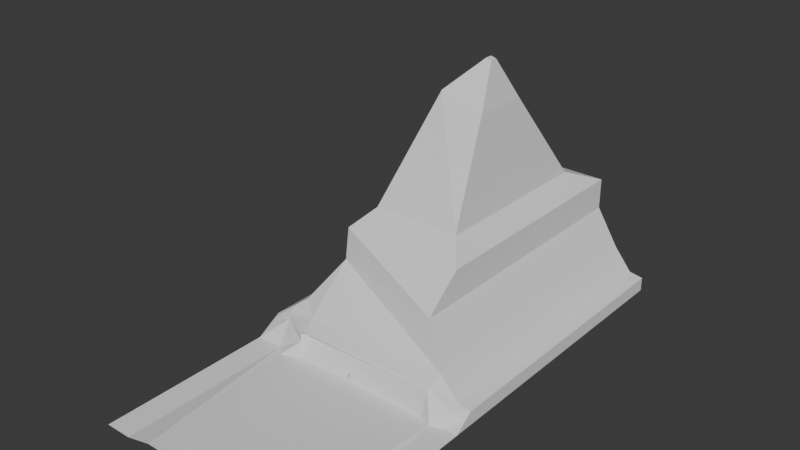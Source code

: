 # Source: Blender.blend  (saved by Blender 4.1.24; exported with 4.5.12 LTS)
import bpy
from mathutils import Matrix  # noqa: F401  (used for matrix-valued properties, if any)

bpy.ops.wm.read_factory_settings(use_empty=True)
scene = bpy.context.scene
scene.name = 'Scene'

# ---- collections
col_collection = bpy.data.collections.new('Collection'); scene.collection.children.link(col_collection)

# ---- world
world_world = bpy.data.worlds.new('World'); scene.world = world_world
world_world.use_nodes = True; world_world.node_tree.nodes.clear()
_N = world_world.node_tree.nodes; _L = world_world.node_tree.links
n0 = _N.new('ShaderNodeOutputWorld'); n0.name = 'World Output'; n0.location = (300, 300)
n1 = _N.new('ShaderNodeBackground'); n1.name = 'Background'; n1.location = (10, 300)
n1.inputs[0].default_value = (0.05088, 0.05088, 0.05088, 1.0)
_L.new(n1.outputs[0], n0.inputs[0])
n0.is_active_output = True
world_world.color = (0.05088, 0.05088, 0.05088)
world_world.use_sun_shadow = False
world_world.sun_shadow_jitter_overblur = 0.0

# ---- meshes
me_cube_001 = bpy.data.meshes.new('Cube.001')
me_cube_001.from_pydata([(-3.071, -1.0, -1.0), (-3.071, -1.0, 1.724), (-3.071, 1.0, -1.0), (-0.6466, 0.6244, -0.9123), (-0.6466, 0.6244, -0.1885), (-3.071, 0.8866, 1.724), (4.399, -1.0, -1.0), (4.735, -1.0, 1.99), (4.399, 1.0, -1.0), (0.4959, 0.6244, -0.9123), (4.735, 0.8866, 1.99), (0.4959, 0.6244, -0.2582), (6.451, 0.8793, 0.08153), (0.8024, 0.6244, -0.3291), (6.451, 1.0, -1.0), (0.8024, 0.6244, -0.9123), (6.451, -1.0, -1.0), (6.451, -1.0, 0.08153), (5.704, -1.0, 0.265), (5.704, 0.8793, 0.265), (-0.3784, 0.6244, -0.1424), (0.369, 0.6244, -0.1924), (5.704, 1.0, -1.0), (5.704, -1.0, -1.0), (-3.071, -1.0, 4.89), (0.2195, 0.6244, -0.9123), (0.04362, 0.6244, -0.6457), (-3.071, 0.583, 4.89), (3.498, 0.7913, 4.89), (3.498, -1.0, 4.89), (-4.498, 1.0, -1.0), (0.1327, 0.6244, -0.208), (-4.498, -1.0, -1.0), (-4.498, -1.0, 1.724), (-0.7344, 0.6244, -0.8916), (-4.498, 0.8636, 1.724), (-4.081, -1.0, 2.209), (-4.081, 0.7917, 2.209), (-0.7344, 0.6244, -0.2375), (-5.903, 1.0, -1.0), (-0.07834, 0.6966, -0.9123), (-0.07834, 0.6966, -0.5759), (-5.903, -1.0, -1.0), (0.08254, 0.6966, -0.9123), (-5.644, -1.0, 0.4722), (-5.644, 0.8636, 0.4722), (0.08254, 0.6966, -0.6457), (-3.071, -1.0, 7.318), (0.1257, 0.6966, -0.9123), (0.1257, 0.6966, -0.7165), (-3.071, 0.5539, 7.318), (-0.04058, 0.6966, -0.5298), (3.498, 0.5539, 7.318), (3.498, -1.0, 7.318), (0.06466, 0.6966, -0.5798), (0.03139, 0.6966, -0.5954), (-2.151, -0.7202, 8.75), (-2.151, 0.4196, 8.75), (0.04362, 0.6966, -0.9123), (2.579, 0.4196, 8.75), (-0.09071, 0.6966, -0.8916), (2.579, -0.7202, 8.75), (-0.09071, 0.6966, -0.625), (-0.3718, -0.268, 17.07), (-0.6466, 0.6821, -0.1885), (0.4959, 0.6821, -0.9123), (-0.3718, 0.0991, 17.07), (0.8024, 0.6821, -0.9123), (1.96, 0.0991, 16.1), (1.96, -0.268, 16.1), (-0.3784, 0.6821, -0.1424), (1.172, -0.1073, 19.36), (-0.7344, 0.6821, -0.2375), (-0.6466, 0.6821, -0.9123), (1.172, -0.06158, 19.36), (0.4959, 0.6821, -0.2582), (1.462, -0.06158, 19.24), (1.462, -0.1073, 19.24), (0.8024, 0.6821, -0.3291), (0.369, 0.6821, -0.1924), (0.1327, 0.6821, -0.208), (0.2195, 0.6821, -0.9123), (-0.7344, 0.6821, -0.8916), (-0.09071, 0.9959, -0.8916), (-0.09071, 0.9858, -0.625), (-0.07834, 0.9839, -0.5759), (-0.04058, 0.9822, -0.5298), (-0.07834, 0.9967, -0.9123), (0.03139, 0.9846, -0.5954), (0.06466, 0.9841, -0.5798), (0.1257, 0.9892, -0.7165), (0.1257, 0.9967, -0.9123), (0.08254, 0.9967, -0.9123), (0.04362, 0.9967, -0.9123), (0.08254, 0.9866, -0.6457), (0.4959, 0.6821, -1.0), (0.4959, 0.6244, -1.0), (0.8024, 0.6244, -1.0), (0.8024, 0.6821, -1.0), (-3.071, 2.136, -0.481), (4.399, 2.136, -0.481), (6.451, 2.136, -1.0), (5.704, 2.136, -1.0), (-4.498, 2.136, -1.0), (-5.903, 2.136, -1.0), (-3.071, -1.0, 0.876), (-3.071, 0.9917, 0.876), (4.63, -1.0, 1.059), (4.63, 0.9764, 1.059), (6.451, 0.9169, -0.2551), (5.704, -1.0, -0.1287), (-4.498, -1.0, 0.876), (-4.498, 0.9061, 0.876), (-5.724, -1.0, 0.01403), (6.451, -1.0, -0.2551), (5.704, 0.9592, -0.1287), (-5.724, 0.9061, 0.01403), (-3.071, -1.0, 1.156), (-2.801, 0.9902, 1.156), (4.665, -1.0, 1.367), (4.665, 0.9605, 1.367), (-4.498, -1.0, 1.156), (-4.498, 0.8921, 1.156), (-5.698, -1.0, 0.1653), (6.451, -1.0, -0.144), (-5.698, 0.8921, 0.1653), (6.451, 0.9045, -0.144), (5.704, -1.0, 0.001217), (5.704, 0.9468, 0.001217), (-5.903, 0.02107, -1.0), (-4.498, 0.1011, 1.724), (-3.071, 0.2789, -1.0), (-5.724, 0.01861, 0.01403), (-5.644, 0.0153, 0.4722), (-5.698, 0.01628, 0.1653), (4.399, 0.9671, -1.0), (5.082, 1.03, -1.0), (-4.498, 0.1492, -1.0), (-0.6466, 0.6244, -0.2841), (-0.7344, 0.6353, -0.2375), (-0.6362, 0.6244, -0.1867), (-4.018, 1.05, -1.0), (-2.695, 0.9449, 0.8849), (-0.6466, 0.626, -0.1885), (-0.7344, 0.6244, -0.5981), (-0.1956, 0.5438, -1.0), (-3.071, 0.8871, -1.0), (-0.6433, 0.6244, -0.1906), (-3.071, 0.992, 0.3271)], [], [(1, 24, 36, 33), (2, 93, 92), (120, 118, 5, 10), (19, 18, 17, 12), (119, 7, 1, 117), (95, 2, 8, 98), (8, 135, 145, 146, 2, 95, 96, 97, 98), (7, 10, 28, 29), (126, 12, 17, 124), (128, 19, 12, 126), (110, 23, 16, 114), (23, 22, 14, 16), (6, 135, 136, 22, 23), (107, 6, 23, 110), (120, 10, 19, 128), (10, 7, 18, 19), (29, 28, 52, 53), (106, 148, 141, 30, 112), (1, 7, 29, 24), (10, 5, 27, 28), (30, 137, 129, 39), (35, 130, 33, 36, 37), (117, 1, 33, 121), (24, 27, 37, 36), (27, 5, 35, 37), (2, 146, 141), (123, 44, 133, 134), (112, 30, 39, 116), (121, 33, 44, 123), (33, 130, 133, 44), (53, 52, 59, 61), (27, 24, 47, 50), (24, 29, 53, 47), (28, 27, 50, 52), (56, 61, 69, 63), (50, 47, 56, 57), (47, 53, 61, 56), (52, 50, 57, 59), (63, 69, 77, 71), (59, 57, 66, 68), (61, 59, 68, 69), (57, 56, 63, 66), (76, 74, 71, 77), (68, 66, 74, 76), (69, 68, 76, 77), (66, 63, 71, 74), (9, 25, 26, 11), (15, 9, 11, 13), (93, 58, 43, 92), (86, 51, 41, 85), (91, 48, 49, 90), (95, 65, 9, 96), (90, 49, 46, 94), (55, 51, 86, 88), (31, 26, 147, 140, 20), (79, 75, 11, 21), (21, 11, 26, 31), (54, 55, 88, 89), (87, 40, 58, 93), (25, 3, 138, 147, 26), (34, 82, 72, 139, 144), (72, 64, 143, 139), (83, 60, 40, 87), (38, 4, 138, 144), (82, 73, 40, 60), (85, 41, 62, 84), (84, 62, 60, 83), (40, 73, 81, 58), (54, 79, 80, 55), (94, 46, 54, 89), (55, 80, 70, 51), (78, 75, 46, 49), (92, 43, 48, 91), (48, 67, 78, 49), (70, 64, 41, 51), (58, 81, 65, 43), (81, 25, 9, 65), (20, 140, 143, 64, 70), (67, 15, 13, 78), (13, 11, 75, 78), (80, 31, 20, 70), (79, 21, 31, 80), (73, 3, 25, 81), (34, 3, 73, 82), (62, 41, 64, 72), (82, 60, 62, 72), (54, 46, 75, 79), (48, 43, 65, 67), (98, 67, 65, 95), (96, 9, 15, 97), (97, 15, 67, 98), (8, 100, 99, 2), (39, 30, 103, 104), (2, 99, 103, 30, 141), (8, 136, 22, 102, 100), (14, 101, 102, 22), (32, 111, 113, 42), (122, 112, 116, 125), (42, 113, 132, 129), (0, 105, 111, 32), (118, 106, 112, 122), (8, 108, 136), (119, 107, 110, 127), (127, 110, 114, 124), (22, 115, 109, 14), (14, 109, 114, 16), (6, 107, 105, 0), (86, 85, 84, 83, 2, 148, 142, 108, 8, 91, 90, 94, 89, 88), (18, 127, 124, 17), (7, 119, 127, 18), (5, 118, 122, 35), (35, 122, 125, 45), (111, 121, 123, 113), (113, 123, 134, 132), (105, 117, 121, 111), (108, 120, 128, 115), (115, 128, 126, 109), (109, 126, 124, 114), (107, 119, 117, 105), (108, 142, 118, 120), (136, 108, 115, 22), (133, 130, 35, 45), (129, 137, 32, 42), (136, 135, 8), (132, 134, 125, 116), (131, 145, 135, 6, 0), (129, 132, 116, 39), (137, 131, 0, 32), (134, 133, 45, 125), (143, 140, 4), (147, 138, 4), (144, 139, 38), (146, 145, 131), (142, 148, 106), (141, 146, 131, 137, 30), (141, 148, 2), (144, 138, 3, 34), (140, 147, 4), (118, 142, 106), (139, 143, 4, 38), (91, 8, 2), (2, 83, 87), (2, 87, 93), (92, 91, 2)])
_uv = me_cube_001.uv_layers.new(name='UVMap')
_uv.uv.foreach_set('vector', [0.625, 1.0, 0.625, 1.0, 0.625, 1.0, 0.625, 1.0, 0.375, 0.25, 0.3827, 0.3541, 0.3827, 0.3554, 0.5729, 0.5, 0.5729, 0.25, 0.625, 0.25, 0.625, 0.5, 0.625, 0.5, 0.625, 0.75, 0.625, 0.75, 0.625, 0.5, 0.5729, 0.75, 0.625, 0.75, 0.625, 1.0, 0.5729, 1.0, 0.2444, 0.5397, 0.125, 0.5, 0.375, 0.5, 0.2546, 0.5397, 0.375, 0.5, 0.375, 0.5078, 0.2212, 0.5607, 0.125, 0.5147, 0.125, 0.5, 0.2444, 0.5397, 0.2444, 0.5469, 0.2546, 0.5469, 0.2546, 0.5397, 0.625, 0.75, 0.625, 0.5, 0.625, 0.5, 0.625, 0.75, 0.5729, 0.5, 0.625, 0.5, 0.625, 0.75, 0.5729, 0.75, 0.5729, 0.5, 0.625, 0.5, 0.625, 0.5, 0.5729, 0.5, 0.5472, 0.75, 0.375, 0.75, 0.375, 0.75, 0.5472, 0.75, 0.375, 0.75, 0.375, 0.5, 0.375, 0.5, 0.375, 0.75, 0.375, 0.75, 0.375, 0.5078, 0.375, 0.5, 0.375, 0.5, 0.375, 0.75, 0.5472, 0.75, 0.375, 0.75, 0.375, 0.75, 0.5472, 0.75, 0.5729, 0.5, 0.625, 0.5, 0.625, 0.5, 0.5729, 0.5, 0.625, 0.5, 0.625, 0.75, 0.625, 0.75, 0.625, 0.5, 0.625, 0.75, 0.625, 0.5, 0.625, 0.5, 0.625, 0.75, 0.5472, 0.25, 0.4968, 0.25, 0.375, 0.25, 0.375, 0.25, 0.5472, 0.25, 0.625, 1.0, 0.625, 0.75, 0.625, 0.75, 0.625, 1.0, 0.625, 0.5, 0.625, 0.25, 0.625, 0.25, 0.625, 0.5, 0.125, 0.5, 0.125, 0.6101, 0.125, 0.6261, 0.125, 0.5, 0.625, 0.25, 0.625, 0.1437, 0.625, 0.0, 0.625, 0.0, 0.625, 0.25, 0.5729, 1.0, 0.625, 1.0, 0.625, 1.0, 0.5729, 1.0, 0.875, 0.75, 0.875, 0.5, 0.875, 0.5, 0.875, 0.75, 0.625, 0.25, 0.625, 0.25, 0.625, 0.25, 0.625, 0.25, 0.125, 0.5, 0.125, 0.5147, 0.125, 0.5, 0.5729, 0.0, 0.625, 0.0, 0.625, 0.1322, 0.5729, 0.1304, 0.5472, 0.25, 0.375, 0.25, 0.375, 0.25, 0.5472, 0.25, 0.5729, 1.0, 0.625, 1.0, 0.625, 1.0, 0.5729, 1.0, 0.625, 0.0, 0.625, 0.1437, 0.625, 0.1322, 0.625, 0.0, 0.625, 0.75, 0.625, 0.5, 0.625, 0.5, 0.625, 0.75, 0.875, 0.5, 0.875, 0.75, 0.875, 0.75, 0.875, 0.5, 0.625, 1.0, 0.625, 0.75, 0.625, 0.75, 0.625, 1.0, 0.625, 0.5, 0.625, 0.25, 0.625, 0.25, 0.625, 0.5, 0.625, 1.0, 0.625, 0.75, 0.625, 0.75, 0.625, 1.0, 0.875, 0.5, 0.875, 0.75, 0.875, 0.75, 0.875, 0.5, 0.625, 1.0, 0.625, 0.75, 0.625, 0.75, 0.625, 1.0, 0.625, 0.5, 0.625, 0.25, 0.625, 0.25, 0.625, 0.5, 0.625, 1.0, 0.625, 0.75, 0.625, 0.75, 0.625, 1.0, 0.625, 0.5, 0.625, 0.25, 0.625, 0.25, 0.625, 0.5, 0.625, 0.75, 0.625, 0.5, 0.625, 0.5, 0.625, 0.75, 0.875, 0.5, 0.875, 0.75, 0.875, 0.75, 0.875, 0.5, 0.625, 0.5, 0.875, 0.5, 0.875, 0.75, 0.625, 0.75, 0.625, 0.5, 0.625, 0.25, 0.625, 0.25, 0.625, 0.5, 0.625, 0.75, 0.625, 0.5, 0.625, 0.5, 0.625, 0.75, 0.875, 0.5, 0.875, 0.75, 0.875, 0.75, 0.875, 0.5, 0.375, 0.5, 0.375, 0.421, 0.625, 0.421, 0.625, 0.5, 0.375, 0.5, 0.375, 0.5, 0.625, 0.5, 0.625, 0.5, 0.296, 0.7398, 0.296, 0.5465, 0.375, 0.5465, 0.375, 0.7398, 0.625, 0.01955, 0.625, 0.2035, 0.625, 0.2035, 0.625, 0.01843, 0.375, 0.7398, 0.375, 0.5465, 0.625, 0.5465, 0.625, 0.735, 0.375, 0.5371, 0.375, 0.5371, 0.375, 0.5, 0.375, 0.5, 0.625, 0.735, 0.625, 0.5465, 0.625, 0.5465, 0.625, 0.7333, 0.704, 0.5465, 0.875, 0.5465, 0.875, 0.7304, 0.704, 0.732, 0.625, 0.421, 0.625, 0.421, 0.625, 0.2508, 0.625, 0.25, 0.625, 0.25, 0.625, 0.5371, 0.625, 0.5371, 0.625, 0.5, 0.625, 0.5, 0.625, 0.5, 0.625, 0.5, 0.625, 0.421, 0.625, 0.421, 0.625, 0.5465, 0.704, 0.5465, 0.704, 0.732, 0.625, 0.7317, 0.125, 0.7398, 0.125, 0.5465, 0.296, 0.5465, 0.296, 0.7398, 0.375, 0.421, 0.375, 0.25, 0.592, 0.25, 0.625, 0.2508, 0.625, 0.421, 0.375, 0.25, 0.375, 0.2129, 0.625, 0.2129, 0.625, 0.243, 0.4872, 0.25, 0.625, 0.2129, 0.625, 0.2129, 0.625, 0.2489, 0.625, 0.243, 0.125, 0.7393, 0.125, 0.5465, 0.125, 0.5465, 0.125, 0.7398, 0.625, 0.25, 0.625, 0.25, 0.592, 0.25, 0.4872, 0.25, 0.125, 0.5371, 0.125, 0.5371, 0.125, 0.5465, 0.125, 0.5465, 0.625, 0.01843, 0.625, 0.2035, 0.625, 0.2035, 0.625, 0.01723, 0.625, 0.01723, 0.625, 0.2035, 0.375, 0.2035, 0.375, 0.01071, 0.125, 0.5465, 0.125, 0.5371, 0.296, 0.5371, 0.296, 0.5465, 0.625, 0.5465, 0.625, 0.5371, 0.704, 0.5371, 0.704, 0.5465, 0.625, 0.7333, 0.625, 0.5465, 0.625, 0.5465, 0.625, 0.7317, 0.704, 0.5465, 0.704, 0.5371, 0.875, 0.5371, 0.875, 0.5465, 0.625, 0.5371, 0.625, 0.5371, 0.625, 0.5465, 0.625, 0.5465, 0.375, 0.7398, 0.375, 0.5465, 0.375, 0.5465, 0.375, 0.7398, 0.375, 0.5465, 0.375, 0.5371, 0.625, 0.5371, 0.625, 0.5465, 0.625, 0.2129, 0.625, 0.2129, 0.625, 0.2035, 0.625, 0.2035, 0.296, 0.5465, 0.296, 0.5371, 0.375, 0.5371, 0.375, 0.5465, 0.296, 0.5371, 0.296, 0.5, 0.375, 0.5, 0.375, 0.5371, 0.625, 0.25, 0.625, 0.25, 0.625, 0.2489, 0.625, 0.2129, 0.625, 0.2129, 0.375, 0.5371, 0.375, 0.5, 0.625, 0.5, 0.625, 0.5371, 0.625, 0.5, 0.625, 0.5, 0.625, 0.5371, 0.625, 0.5371, 0.704, 0.5371, 0.704, 0.5, 0.875, 0.5, 0.875, 0.5371, 0.625, 0.5371, 0.625, 0.5, 0.704, 0.5, 0.704, 0.5371, 0.125, 0.5371, 0.125, 0.5, 0.296, 0.5, 0.296, 0.5371, 0.125, 0.5, 0.125, 0.5, 0.125, 0.5371, 0.125, 0.5371, 0.625, 0.2035, 0.625, 0.2035, 0.625, 0.2129, 0.625, 0.2129, 0.375, 0.2129, 0.375, 0.2035, 0.625, 0.2035, 0.625, 0.2129, 0.625, 0.5465, 0.625, 0.5465, 0.625, 0.5371, 0.625, 0.5371, 0.375, 0.5465, 0.375, 0.5465, 0.375, 0.5371, 0.375, 0.5371, 0.375, 0.5371, 0.375, 0.5371, 0.375, 0.5371, 0.375, 0.5371, 0.375, 0.5, 0.375, 0.5, 0.375, 0.5, 0.375, 0.5, 0.375, 0.5, 0.375, 0.5, 0.375, 0.5371, 0.375, 0.5371, 0.375, 0.5, 0.375, 0.5, 0.375, 0.25, 0.375, 0.25, 0.125, 0.5, 0.125, 0.5, 0.125, 0.5, 0.125, 0.5, 0.375, 0.25, 0.375, 0.25, 0.375, 0.25, 0.375, 0.25, 0.375, 0.25, 0.375, 0.5, 0.375, 0.5, 0.375, 0.5, 0.375, 0.5, 0.375, 0.5, 0.375, 0.5, 0.375, 0.5, 0.375, 0.5, 0.375, 0.5, 0.375, 1.0, 0.5472, 1.0, 0.5472, 1.0, 0.375, 1.0, 0.5729, 0.25, 0.5472, 0.25, 0.5472, 0.25, 0.5729, 0.25, 0.375, 0.0, 0.5472, 0.0, 0.5472, 0.1297, 0.375, 0.1239, 0.375, 1.0, 0.5472, 1.0, 0.5472, 1.0, 0.375, 1.0, 0.5729, 0.25, 0.5472, 0.25, 0.5472, 0.25, 0.5729, 0.25, 0.375, 0.5, 0.5472, 0.5, 0.375, 0.5, 0.5729, 0.75, 0.5472, 0.75, 0.5472, 0.75, 0.5729, 0.75, 0.5729, 0.75, 0.5472, 0.75, 0.5472, 0.75, 0.5729, 0.75, 0.375, 0.5, 0.5472, 0.5, 0.5472, 0.5, 0.375, 0.5, 0.375, 0.5, 0.5472, 0.5, 0.5472, 0.75, 0.375, 0.75, 0.375, 0.75, 0.5472, 0.75, 0.5472, 1.0, 0.375, 1.0, 0.4165, 0.3507, 0.4125, 0.3495, 0.4081, 0.3491, 0.3846, 0.3496, 0.375, 0.25, 0.4968, 0.25, 0.5472, 0.2622, 0.5472, 0.5, 0.375, 0.5, 0.3827, 0.3568, 0.4, 0.3565, 0.4063, 0.3549, 0.4121, 0.3542, 0.4107, 0.3532, 0.625, 0.75, 0.5729, 0.75, 0.5729, 0.75, 0.625, 0.75, 0.625, 0.75, 0.5729, 0.75, 0.5729, 0.75, 0.625, 0.75, 0.625, 0.25, 0.5729, 0.25, 0.5729, 0.25, 0.625, 0.25, 0.625, 0.25, 0.5729, 0.25, 0.5729, 0.25, 0.625, 0.25, 0.5472, 1.0, 0.5729, 1.0, 0.5729, 1.0, 0.5472, 1.0, 0.5472, 0.0, 0.5729, 0.0, 0.5729, 0.1304, 0.5472, 0.1297, 0.5472, 1.0, 0.5729, 1.0, 0.5729, 1.0, 0.5472, 1.0, 0.5472, 0.5, 0.5729, 0.5, 0.5729, 0.5, 0.5472, 0.5, 0.5472, 0.5, 0.5729, 0.5, 0.5729, 0.5, 0.5472, 0.5, 0.5472, 0.5, 0.5729, 0.5, 0.5729, 0.75, 0.5472, 0.75, 0.5472, 0.75, 0.5729, 0.75, 0.5729, 1.0, 0.5472, 1.0, 0.5472, 0.5, 0.5472, 0.2622, 0.5729, 0.25, 0.5729, 0.5, 0.375, 0.5, 0.5472, 0.5, 0.5472, 0.5, 0.375, 0.5, 0.625, 0.1322, 0.625, 0.1437, 0.625, 0.25, 0.625, 0.25, 0.125, 0.6261, 0.125, 0.6101, 0.125, 0.75, 0.125, 0.75, 0.375, 0.5, 0.375, 0.5078, 0.375, 0.5, 0.5472, 0.1297, 0.5729, 0.1304, 0.5729, 0.25, 0.5472, 0.25, 0.125, 0.5939, 0.2212, 0.5607, 0.375, 0.5078, 0.375, 0.75, 0.125, 0.75, 0.375, 0.1239, 0.5472, 0.1297, 0.5472, 0.25, 0.375, 0.25, 0.125, 0.6101, 0.125, 0.5939, 0.125, 0.75, 0.125, 0.75, 0.5729, 0.1304, 0.625, 0.1322, 0.625, 0.25, 0.5729, 0.25, 0.625, 0.2489, 0.625, 0.25, 0.625, 0.25, 0.625, 0.2508, 0.592, 0.25, 0.625, 0.25, 0.4872, 0.25, 0.625, 0.243, 0.625, 0.25, 0.125, 0.5147, 0.2212, 0.5607, 0.125, 0.5939, 0.5472, 0.2622, 0.4968, 0.25, 0.5472, 0.25, 0.125, 0.5, 0.125, 0.5147, 0.125, 0.5939, 0.125, 0.6101, 0.125, 0.5, 0.375, 0.25, 0.4968, 0.25, 0.375, 0.25, 0.4872, 0.25, 0.592, 0.25, 0.375, 0.25, 0.375, 0.25, 0.625, 0.25, 0.625, 0.2508, 0.625, 0.25, 0.5729, 0.25, 0.5472, 0.2622, 0.5472, 0.25, 0.625, 0.243, 0.625, 0.2489, 0.625, 0.25, 0.625, 0.25, 0.3827, 0.3568, 0.375, 0.5, 0.375, 0.25, 0.375, 0.25, 0.3846, 0.3496, 0.3827, 0.35, 0.375, 0.25, 0.3827, 0.35, 0.3827, 0.3541, 0.3827, 0.3554, 0.3827, 0.3568, 0.375, 0.25])
me_cube_001.update()

# ---- objects
ob_cube__col = bpy.data.objects.new('Cube.-col', me_cube_001)

# ---- transforms, parenting, visibility, modifiers, constraints
ob_cube__col.location = (-0.4408, 149.9, 12.53)
ob_cube__col.scale = (21.01, -171.4, 14.32)
ob_cube__col.color = (0.8285, 0.806, 0.7409, 1.0)

# ---- collection membership
scene.collection.objects.link(ob_cube__col)

# ---- scene / render settings (as saved in the file)
scene.frame_start = 1; scene.frame_end = 250; scene.frame_set(1)
scene.render.engine = 'BLENDER_EEVEE_NEXT'
scene.cycles.sampling_pattern = 'TABULATED_SOBOL'
scene.eevee.ray_tracing_options.trace_max_roughness = 0.0
bpy.context.view_layer.update()

# ---- added for rendering (the .blend has no active camera and no usable light): camera, sun
cam_auto = bpy.data.cameras.new('AutoCamera')
cam_auto.lens = 50.0
cam_auto.sensor_width = 36.0
cam_auto.clip_end = 10787.8
ob_auto_camera = bpy.data.objects.new('AutoCamera', cam_auto)
scene.collection.objects.link(ob_auto_camera)
ob_auto_camera.location = (620.017, -685.174, 635.731)
ob_auto_camera.rotation_euler = (1.09748, -7.21219e-08, 0.694738)
scene.camera = ob_auto_camera
light_auto_sun = bpy.data.lights.new('AutoSun', 'SUN')
light_auto_sun.energy = 3.0
light_auto_sun.angle = 0.0523599
ob_auto_sun = bpy.data.objects.new('AutoSun', light_auto_sun)
scene.collection.objects.link(ob_auto_sun)
ob_auto_sun.rotation_euler = (0.872665, 0.174533, 0.523599)
bpy.context.view_layer.update()
